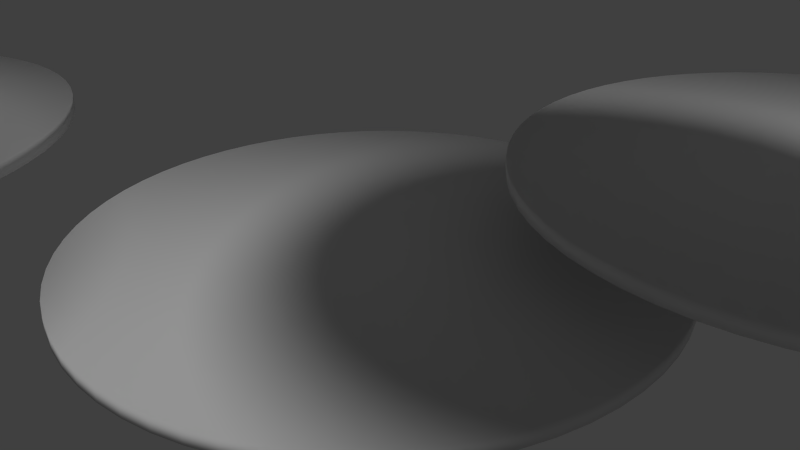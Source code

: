 # Source: platforms.blend  (saved by Blender 2.74.0; exported with 4.5.12 LTS)
import bpy
from mathutils import Matrix  # noqa: F401  (used for matrix-valued properties, if any)

bpy.ops.wm.read_factory_settings(use_empty=True)
scene = bpy.context.scene
scene.name = 'Scene'

# ---- collections
col_collection_1 = bpy.data.collections.new('Collection 1'); scene.collection.children.link(col_collection_1)

# ---- materials (node trees are filled in below, after node groups)
mat_material_002 = bpy.data.materials.new('Material.002')
mat_material_002.alpha_threshold = 0.0
mat_material_002.use_transparent_shadow = False
mat_material_002.roughness = 0.5

# ---- material node trees

# ---- world
world_world = bpy.data.worlds.new('World'); scene.world = world_world
world_world.color = (0.05088, 0.05088, 0.05088)
world_world.use_sun_shadow = False
world_world.sun_shadow_jitter_overblur = 0.0
world_world.cycles.sampling_method = 'MANUAL'
world_world.cycles.sample_map_resolution = 256

# ---- cameras
cam_camera = bpy.data.cameras.new('Camera')
cam_camera.clip_end = 100.0
cam_camera.lens = 35.0
cam_camera.sensor_width = 32.0
cam_camera.sensor_height = 18.0
cam_camera.ortho_scale = 7.314
cam_camera.dof.focus_distance = 0.0
cam_camera.dof.aperture_fstop = 128.0

# ---- lights
light_sun = bpy.data.lights.new('Sun', 'SUN')
light_sun.transmission_factor = 0.0
light_sun.angle = 0.1993
light_sun.energy = 1.0
light_sun.shadow_buffer_clip_start = 0.5
light_sun.shadow_soft_size = 0.1
light_sun.shadow_cascade_max_distance = 1000.0
light_sun.cycles.use_multiple_importance_sampling = False

# ---- meshes
me_cylinder_007 = bpy.data.meshes.new('Cylinder.007')
me_cylinder_007.from_pydata([(1.431e-06, 4.0, -0.1), (1.431e-06, 4.0, 0.1), (0.3921, 3.981, -0.1), (0.3921, 3.981, 0.1), (0.7804, 3.923, -0.1), (0.7804, 3.923, 0.1), (1.161, 3.828, -0.1), (1.161, 3.828, 0.1), (1.531, 3.696, -0.1), (1.531, 3.696, 0.1), (1.886, 3.528, -0.1), (1.886, 3.528, 0.1), (2.222, 3.326, -0.1), (2.222, 3.326, 0.1), (2.538, 3.092, -0.1), (2.538, 3.092, 0.1), (2.828, 2.828, -0.1), (2.828, 2.828, 0.1), (3.092, 2.538, -0.1), (3.092, 2.538, 0.1), (3.326, 2.222, -0.1), (3.326, 2.222, 0.1), (3.528, 1.886, -0.1), (3.528, 1.886, 0.1), (3.696, 1.531, -0.1), (3.696, 1.531, 0.1), (3.828, 1.161, -0.1), (3.828, 1.161, 0.1), (3.923, 0.7804, -0.1), (3.923, 0.7804, 0.1), (3.981, 0.3921, -0.1), (3.981, 0.3921, 0.1), (4.0, 2.384e-07, -0.1), (4.0, 2.384e-07, 0.1), (3.981, -0.3921, -0.1), (3.981, -0.3921, 0.1), (3.923, -0.7804, -0.1), (3.923, -0.7804, 0.1), (3.828, -1.161, -0.1), (3.828, -1.161, 0.1), (3.696, -1.531, -0.1), (3.696, -1.531, 0.1), (3.528, -1.886, -0.1), (3.528, -1.886, 0.1), (3.326, -2.222, -0.1), (3.326, -2.222, 0.1), (3.092, -2.538, -0.1), (3.092, -2.538, 0.1), (2.828, -2.828, -0.1), (2.828, -2.828, 0.1), (2.538, -3.092, -0.1), (2.538, -3.092, 0.1), (2.222, -3.326, -0.1), (2.222, -3.326, 0.1), (1.886, -3.528, -0.1), (1.886, -3.528, 0.1), (1.531, -3.696, -0.1), (1.531, -3.696, 0.1), (1.161, -3.828, -0.1), (1.161, -3.828, 0.1), (0.7804, -3.923, -0.1), (0.7804, -3.923, 0.1), (0.3921, -3.981, -0.1), (0.3921, -3.981, 0.1), (-1.431e-06, -4.0, -0.1), (-1.431e-06, -4.0, 0.1), (-0.3921, -3.981, -0.1), (-0.3921, -3.981, 0.1), (-0.7804, -3.923, -0.1), (-0.7804, -3.923, 0.1), (-1.161, -3.828, -0.1), (-1.161, -3.828, 0.1), (-1.531, -3.696, -0.1), (-1.531, -3.696, 0.1), (-1.886, -3.528, -0.1), (-1.886, -3.528, 0.1), (-2.222, -3.326, -0.1), (-2.222, -3.326, 0.1), (-2.538, -3.092, -0.1), (-2.538, -3.092, 0.1), (-2.828, -2.828, -0.1), (-2.828, -2.828, 0.1), (-3.092, -2.538, -0.1), (-3.092, -2.538, 0.1), (-3.326, -2.222, -0.1), (-3.326, -2.222, 0.1), (-3.528, -1.886, -0.1), (-3.528, -1.886, 0.1), (-3.696, -1.531, -0.1), (-3.696, -1.531, 0.1), (-3.828, -1.161, -0.1), (-3.828, -1.161, 0.1), (-3.923, -0.7804, -0.1), (-3.923, -0.7804, 0.1), (-3.981, -0.3921, -0.1), (-3.981, -0.3921, 0.1), (-4.0, -7.153e-07, -0.1), (-4.0, -7.153e-07, 0.1), (-3.981, 0.3921, -0.1), (-3.981, 0.3921, 0.1), (-3.923, 0.7804, -0.1), (-3.923, 0.7804, 0.1), (-3.828, 1.161, -0.1), (-3.828, 1.161, 0.1), (-3.696, 1.531, -0.1), (-3.696, 1.531, 0.1), (-3.528, 1.886, -0.1), (-3.528, 1.886, 0.1), (-3.326, 2.222, -0.1), (-3.326, 2.222, 0.1), (-3.092, 2.538, -0.1), (-3.092, 2.538, 0.1), (-2.828, 2.828, -0.1), (-2.828, 2.828, 0.1), (-2.538, 3.092, -0.1), (-2.538, 3.092, 0.1), (-2.222, 3.326, -0.1), (-2.222, 3.326, 0.1), (-1.886, 3.528, -0.1), (-1.886, 3.528, 0.1), (-1.531, 3.696, -0.1), (-1.531, 3.696, 0.1), (-1.161, 3.828, -0.1), (-1.161, 3.828, 0.1), (-0.7804, 3.923, -0.1), (-0.7804, 3.923, 0.1), (-0.3921, 3.981, -0.1), (-0.3921, 3.981, 0.1)], [], [(0, 1, 3, 2), (2, 3, 5, 4), (4, 5, 7, 6), (6, 7, 9, 8), (8, 9, 11, 10), (10, 11, 13, 12), (12, 13, 15, 14), (14, 15, 17, 16), (16, 17, 19, 18), (18, 19, 21, 20), (20, 21, 23, 22), (22, 23, 25, 24), (24, 25, 27, 26), (26, 27, 29, 28), (28, 29, 31, 30), (30, 31, 33, 32), (32, 33, 35, 34), (34, 35, 37, 36), (36, 37, 39, 38), (38, 39, 41, 40), (40, 41, 43, 42), (42, 43, 45, 44), (44, 45, 47, 46), (46, 47, 49, 48), (48, 49, 51, 50), (50, 51, 53, 52), (52, 53, 55, 54), (54, 55, 57, 56), (56, 57, 59, 58), (58, 59, 61, 60), (60, 61, 63, 62), (62, 63, 65, 64), (64, 65, 67, 66), (66, 67, 69, 68), (68, 69, 71, 70), (70, 71, 73, 72), (72, 73, 75, 74), (74, 75, 77, 76), (76, 77, 79, 78), (78, 79, 81, 80), (80, 81, 83, 82), (82, 83, 85, 84), (84, 85, 87, 86), (86, 87, 89, 88), (88, 89, 91, 90), (90, 91, 93, 92), (92, 93, 95, 94), (94, 95, 97, 96), (96, 97, 99, 98), (98, 99, 101, 100), (100, 101, 103, 102), (102, 103, 105, 104), (104, 105, 107, 106), (106, 107, 109, 108), (108, 109, 111, 110), (110, 111, 113, 112), (112, 113, 115, 114), (114, 115, 117, 116), (116, 117, 119, 118), (118, 119, 121, 120), (120, 121, 123, 122), (122, 123, 125, 124), (3, 1, 127, 125, 123, 121, 119, 117, 115, 113, 111, 109, 107, 105, 103, 101, 99, 97, 95, 93, 91, 89, 87, 85, 83, 81, 79, 77, 75, 73, 71, 69, 67, 65, 63, 61, 59, 57, 55, 53, 51, 49, 47, 45, 43, 41, 39, 37, 35, 33, 31, 29, 27, 25, 23, 21, 19, 17, 15, 13, 11, 9, 7, 5), (126, 127, 1, 0), (124, 125, 127, 126), (0, 2, 4, 6, 8, 10, 12, 14, 16, 18, 20, 22, 24, 26, 28, 30, 32, 34, 36, 38, 40, 42, 44, 46, 48, 50, 52, 54, 56, 58, 60, 62, 64, 66, 68, 70, 72, 74, 76, 78, 80, 82, 84, 86, 88, 90, 92, 94, 96, 98, 100, 102, 104, 106, 108, 110, 112, 114, 116, 118, 120, 122, 124, 126)])
me_cylinder_007.polygons.foreach_set('use_smooth', [True] * 66)
me_cylinder_007.materials.append(mat_material_002)
me_cylinder_007.use_remesh_preserve_volume = False
me_cylinder_007.use_remesh_preserve_attributes = False
me_cylinder_007.use_mirror_vertex_groups = False
me_cylinder_007.update()
me_cylinder_006 = bpy.data.meshes.new('Cylinder.006')
me_cylinder_006.from_pydata([(1.431e-06, 4.0, -0.1), (1.431e-06, 4.0, 0.1), (0.3921, 3.981, -0.1), (0.3921, 3.981, 0.1), (0.7804, 3.923, -0.1), (0.7804, 3.923, 0.1), (1.161, 3.828, -0.1), (1.161, 3.828, 0.1), (1.531, 3.696, -0.1), (1.531, 3.696, 0.1), (1.886, 3.528, -0.1), (1.886, 3.528, 0.1), (2.222, 3.326, -0.1), (2.222, 3.326, 0.1), (2.538, 3.092, -0.1), (2.538, 3.092, 0.1), (2.828, 2.828, -0.1), (2.828, 2.828, 0.1), (3.092, 2.538, -0.1), (3.092, 2.538, 0.1), (3.326, 2.222, -0.1), (3.326, 2.222, 0.1), (3.528, 1.886, -0.1), (3.528, 1.886, 0.1), (3.696, 1.531, -0.1), (3.696, 1.531, 0.1), (3.828, 1.161, -0.1), (3.828, 1.161, 0.1), (3.923, 0.7804, -0.1), (3.923, 0.7804, 0.1), (3.981, 0.3921, -0.1), (3.981, 0.3921, 0.1), (4.0, 2.384e-07, -0.1), (4.0, 2.384e-07, 0.1), (3.981, -0.3921, -0.1), (3.981, -0.3921, 0.1), (3.923, -0.7804, -0.1), (3.923, -0.7804, 0.1), (3.828, -1.161, -0.1), (3.828, -1.161, 0.1), (3.696, -1.531, -0.1), (3.696, -1.531, 0.1), (3.528, -1.886, -0.1), (3.528, -1.886, 0.1), (3.326, -2.222, -0.1), (3.326, -2.222, 0.1), (3.092, -2.538, -0.1), (3.092, -2.538, 0.1), (2.828, -2.828, -0.1), (2.828, -2.828, 0.1), (2.538, -3.092, -0.1), (2.538, -3.092, 0.1), (2.222, -3.326, -0.1), (2.222, -3.326, 0.1), (1.886, -3.528, -0.1), (1.886, -3.528, 0.1), (1.531, -3.696, -0.1), (1.531, -3.696, 0.1), (1.161, -3.828, -0.1), (1.161, -3.828, 0.1), (0.7804, -3.923, -0.1), (0.7804, -3.923, 0.1), (0.3921, -3.981, -0.1), (0.3921, -3.981, 0.1), (-1.431e-06, -4.0, -0.1), (-1.431e-06, -4.0, 0.1), (-0.3921, -3.981, -0.1), (-0.3921, -3.981, 0.1), (-0.7804, -3.923, -0.1), (-0.7804, -3.923, 0.1), (-1.161, -3.828, -0.1), (-1.161, -3.828, 0.1), (-1.531, -3.696, -0.1), (-1.531, -3.696, 0.1), (-1.886, -3.528, -0.1), (-1.886, -3.528, 0.1), (-2.222, -3.326, -0.1), (-2.222, -3.326, 0.1), (-2.538, -3.092, -0.1), (-2.538, -3.092, 0.1), (-2.828, -2.828, -0.1), (-2.828, -2.828, 0.1), (-3.092, -2.538, -0.1), (-3.092, -2.538, 0.1), (-3.326, -2.222, -0.1), (-3.326, -2.222, 0.1), (-3.528, -1.886, -0.1), (-3.528, -1.886, 0.1), (-3.696, -1.531, -0.1), (-3.696, -1.531, 0.1), (-3.828, -1.161, -0.1), (-3.828, -1.161, 0.1), (-3.923, -0.7804, -0.1), (-3.923, -0.7804, 0.1), (-3.981, -0.3921, -0.1), (-3.981, -0.3921, 0.1), (-4.0, -7.153e-07, -0.1), (-4.0, -7.153e-07, 0.1), (-3.981, 0.3921, -0.1), (-3.981, 0.3921, 0.1), (-3.923, 0.7804, -0.1), (-3.923, 0.7804, 0.1), (-3.828, 1.161, -0.1), (-3.828, 1.161, 0.1), (-3.696, 1.531, -0.1), (-3.696, 1.531, 0.1), (-3.528, 1.886, -0.1), (-3.528, 1.886, 0.1), (-3.326, 2.222, -0.1), (-3.326, 2.222, 0.1), (-3.092, 2.538, -0.1), (-3.092, 2.538, 0.1), (-2.828, 2.828, -0.1), (-2.828, 2.828, 0.1), (-2.538, 3.092, -0.1), (-2.538, 3.092, 0.1), (-2.222, 3.326, -0.1), (-2.222, 3.326, 0.1), (-1.886, 3.528, -0.1), (-1.886, 3.528, 0.1), (-1.531, 3.696, -0.1), (-1.531, 3.696, 0.1), (-1.161, 3.828, -0.1), (-1.161, 3.828, 0.1), (-0.7804, 3.923, -0.1), (-0.7804, 3.923, 0.1), (-0.3921, 3.981, -0.1), (-0.3921, 3.981, 0.1)], [], [(0, 1, 3, 2), (2, 3, 5, 4), (4, 5, 7, 6), (6, 7, 9, 8), (8, 9, 11, 10), (10, 11, 13, 12), (12, 13, 15, 14), (14, 15, 17, 16), (16, 17, 19, 18), (18, 19, 21, 20), (20, 21, 23, 22), (22, 23, 25, 24), (24, 25, 27, 26), (26, 27, 29, 28), (28, 29, 31, 30), (30, 31, 33, 32), (32, 33, 35, 34), (34, 35, 37, 36), (36, 37, 39, 38), (38, 39, 41, 40), (40, 41, 43, 42), (42, 43, 45, 44), (44, 45, 47, 46), (46, 47, 49, 48), (48, 49, 51, 50), (50, 51, 53, 52), (52, 53, 55, 54), (54, 55, 57, 56), (56, 57, 59, 58), (58, 59, 61, 60), (60, 61, 63, 62), (62, 63, 65, 64), (64, 65, 67, 66), (66, 67, 69, 68), (68, 69, 71, 70), (70, 71, 73, 72), (72, 73, 75, 74), (74, 75, 77, 76), (76, 77, 79, 78), (78, 79, 81, 80), (80, 81, 83, 82), (82, 83, 85, 84), (84, 85, 87, 86), (86, 87, 89, 88), (88, 89, 91, 90), (90, 91, 93, 92), (92, 93, 95, 94), (94, 95, 97, 96), (96, 97, 99, 98), (98, 99, 101, 100), (100, 101, 103, 102), (102, 103, 105, 104), (104, 105, 107, 106), (106, 107, 109, 108), (108, 109, 111, 110), (110, 111, 113, 112), (112, 113, 115, 114), (114, 115, 117, 116), (116, 117, 119, 118), (118, 119, 121, 120), (120, 121, 123, 122), (122, 123, 125, 124), (3, 1, 127, 125, 123, 121, 119, 117, 115, 113, 111, 109, 107, 105, 103, 101, 99, 97, 95, 93, 91, 89, 87, 85, 83, 81, 79, 77, 75, 73, 71, 69, 67, 65, 63, 61, 59, 57, 55, 53, 51, 49, 47, 45, 43, 41, 39, 37, 35, 33, 31, 29, 27, 25, 23, 21, 19, 17, 15, 13, 11, 9, 7, 5), (126, 127, 1, 0), (124, 125, 127, 126), (0, 2, 4, 6, 8, 10, 12, 14, 16, 18, 20, 22, 24, 26, 28, 30, 32, 34, 36, 38, 40, 42, 44, 46, 48, 50, 52, 54, 56, 58, 60, 62, 64, 66, 68, 70, 72, 74, 76, 78, 80, 82, 84, 86, 88, 90, 92, 94, 96, 98, 100, 102, 104, 106, 108, 110, 112, 114, 116, 118, 120, 122, 124, 126)])
me_cylinder_006.polygons.foreach_set('use_smooth', [True] * 66)
me_cylinder_006.materials.append(mat_material_002)
me_cylinder_006.use_remesh_preserve_volume = False
me_cylinder_006.use_remesh_preserve_attributes = False
me_cylinder_006.use_mirror_vertex_groups = False
me_cylinder_006.update()
me_cylinder_005 = bpy.data.meshes.new('Cylinder.005')
me_cylinder_005.from_pydata([(1.431e-06, 4.0, -0.1), (1.431e-06, 4.0, 0.1), (0.3921, 3.981, -0.1), (0.3921, 3.981, 0.1), (0.7804, 3.923, -0.1), (0.7804, 3.923, 0.1), (1.161, 3.828, -0.1), (1.161, 3.828, 0.1), (1.531, 3.696, -0.1), (1.531, 3.696, 0.1), (1.886, 3.528, -0.1), (1.886, 3.528, 0.1), (2.222, 3.326, -0.1), (2.222, 3.326, 0.1), (2.538, 3.092, -0.1), (2.538, 3.092, 0.1), (2.828, 2.828, -0.1), (2.828, 2.828, 0.1), (3.092, 2.538, -0.1), (3.092, 2.538, 0.1), (3.326, 2.222, -0.1), (3.326, 2.222, 0.1), (3.528, 1.886, -0.1), (3.528, 1.886, 0.1), (3.696, 1.531, -0.1), (3.696, 1.531, 0.1), (3.828, 1.161, -0.1), (3.828, 1.161, 0.1), (3.923, 0.7804, -0.1), (3.923, 0.7804, 0.1), (3.981, 0.3921, -0.1), (3.981, 0.3921, 0.1), (4.0, 2.384e-07, -0.1), (4.0, 2.384e-07, 0.1), (3.981, -0.3921, -0.1), (3.981, -0.3921, 0.1), (3.923, -0.7804, -0.1), (3.923, -0.7804, 0.1), (3.828, -1.161, -0.1), (3.828, -1.161, 0.1), (3.696, -1.531, -0.1), (3.696, -1.531, 0.1), (3.528, -1.886, -0.1), (3.528, -1.886, 0.1), (3.326, -2.222, -0.1), (3.326, -2.222, 0.1), (3.092, -2.538, -0.1), (3.092, -2.538, 0.1), (2.828, -2.828, -0.1), (2.828, -2.828, 0.1), (2.538, -3.092, -0.1), (2.538, -3.092, 0.1), (2.222, -3.326, -0.1), (2.222, -3.326, 0.1), (1.886, -3.528, -0.1), (1.886, -3.528, 0.1), (1.531, -3.696, -0.1), (1.531, -3.696, 0.1), (1.161, -3.828, -0.1), (1.161, -3.828, 0.1), (0.7804, -3.923, -0.1), (0.7804, -3.923, 0.1), (0.3921, -3.981, -0.1), (0.3921, -3.981, 0.1), (-1.431e-06, -4.0, -0.1), (-1.431e-06, -4.0, 0.1), (-0.3921, -3.981, -0.1), (-0.3921, -3.981, 0.1), (-0.7804, -3.923, -0.1), (-0.7804, -3.923, 0.1), (-1.161, -3.828, -0.1), (-1.161, -3.828, 0.1), (-1.531, -3.696, -0.1), (-1.531, -3.696, 0.1), (-1.886, -3.528, -0.1), (-1.886, -3.528, 0.1), (-2.222, -3.326, -0.1), (-2.222, -3.326, 0.1), (-2.538, -3.092, -0.1), (-2.538, -3.092, 0.1), (-2.828, -2.828, -0.1), (-2.828, -2.828, 0.1), (-3.092, -2.538, -0.1), (-3.092, -2.538, 0.1), (-3.326, -2.222, -0.1), (-3.326, -2.222, 0.1), (-3.528, -1.886, -0.1), (-3.528, -1.886, 0.1), (-3.696, -1.531, -0.1), (-3.696, -1.531, 0.1), (-3.828, -1.161, -0.1), (-3.828, -1.161, 0.1), (-3.923, -0.7804, -0.1), (-3.923, -0.7804, 0.1), (-3.981, -0.3921, -0.1), (-3.981, -0.3921, 0.1), (-4.0, -7.153e-07, -0.1), (-4.0, -7.153e-07, 0.1), (-3.981, 0.3921, -0.1), (-3.981, 0.3921, 0.1), (-3.923, 0.7804, -0.1), (-3.923, 0.7804, 0.1), (-3.828, 1.161, -0.1), (-3.828, 1.161, 0.1), (-3.696, 1.531, -0.1), (-3.696, 1.531, 0.1), (-3.528, 1.886, -0.1), (-3.528, 1.886, 0.1), (-3.326, 2.222, -0.1), (-3.326, 2.222, 0.1), (-3.092, 2.538, -0.1), (-3.092, 2.538, 0.1), (-2.828, 2.828, -0.1), (-2.828, 2.828, 0.1), (-2.538, 3.092, -0.1), (-2.538, 3.092, 0.1), (-2.222, 3.326, -0.1), (-2.222, 3.326, 0.1), (-1.886, 3.528, -0.1), (-1.886, 3.528, 0.1), (-1.531, 3.696, -0.1), (-1.531, 3.696, 0.1), (-1.161, 3.828, -0.1), (-1.161, 3.828, 0.1), (-0.7804, 3.923, -0.1), (-0.7804, 3.923, 0.1), (-0.3921, 3.981, -0.1), (-0.3921, 3.981, 0.1)], [], [(0, 1, 3, 2), (2, 3, 5, 4), (4, 5, 7, 6), (6, 7, 9, 8), (8, 9, 11, 10), (10, 11, 13, 12), (12, 13, 15, 14), (14, 15, 17, 16), (16, 17, 19, 18), (18, 19, 21, 20), (20, 21, 23, 22), (22, 23, 25, 24), (24, 25, 27, 26), (26, 27, 29, 28), (28, 29, 31, 30), (30, 31, 33, 32), (32, 33, 35, 34), (34, 35, 37, 36), (36, 37, 39, 38), (38, 39, 41, 40), (40, 41, 43, 42), (42, 43, 45, 44), (44, 45, 47, 46), (46, 47, 49, 48), (48, 49, 51, 50), (50, 51, 53, 52), (52, 53, 55, 54), (54, 55, 57, 56), (56, 57, 59, 58), (58, 59, 61, 60), (60, 61, 63, 62), (62, 63, 65, 64), (64, 65, 67, 66), (66, 67, 69, 68), (68, 69, 71, 70), (70, 71, 73, 72), (72, 73, 75, 74), (74, 75, 77, 76), (76, 77, 79, 78), (78, 79, 81, 80), (80, 81, 83, 82), (82, 83, 85, 84), (84, 85, 87, 86), (86, 87, 89, 88), (88, 89, 91, 90), (90, 91, 93, 92), (92, 93, 95, 94), (94, 95, 97, 96), (96, 97, 99, 98), (98, 99, 101, 100), (100, 101, 103, 102), (102, 103, 105, 104), (104, 105, 107, 106), (106, 107, 109, 108), (108, 109, 111, 110), (110, 111, 113, 112), (112, 113, 115, 114), (114, 115, 117, 116), (116, 117, 119, 118), (118, 119, 121, 120), (120, 121, 123, 122), (122, 123, 125, 124), (3, 1, 127, 125, 123, 121, 119, 117, 115, 113, 111, 109, 107, 105, 103, 101, 99, 97, 95, 93, 91, 89, 87, 85, 83, 81, 79, 77, 75, 73, 71, 69, 67, 65, 63, 61, 59, 57, 55, 53, 51, 49, 47, 45, 43, 41, 39, 37, 35, 33, 31, 29, 27, 25, 23, 21, 19, 17, 15, 13, 11, 9, 7, 5), (126, 127, 1, 0), (124, 125, 127, 126), (0, 2, 4, 6, 8, 10, 12, 14, 16, 18, 20, 22, 24, 26, 28, 30, 32, 34, 36, 38, 40, 42, 44, 46, 48, 50, 52, 54, 56, 58, 60, 62, 64, 66, 68, 70, 72, 74, 76, 78, 80, 82, 84, 86, 88, 90, 92, 94, 96, 98, 100, 102, 104, 106, 108, 110, 112, 114, 116, 118, 120, 122, 124, 126)])
me_cylinder_005.polygons.foreach_set('use_smooth', [True] * 66)
me_cylinder_005.materials.append(mat_material_002)
me_cylinder_005.use_remesh_preserve_volume = False
me_cylinder_005.use_remesh_preserve_attributes = False
me_cylinder_005.use_mirror_vertex_groups = False
me_cylinder_005.update()
me_cylinder_004 = bpy.data.meshes.new('Cylinder.004')
me_cylinder_004.from_pydata([(1.431e-06, 4.0, -0.1), (1.431e-06, 4.0, 0.1), (0.3921, 3.981, -0.1), (0.3921, 3.981, 0.1), (0.7804, 3.923, -0.1), (0.7804, 3.923, 0.1), (1.161, 3.828, -0.1), (1.161, 3.828, 0.1), (1.531, 3.696, -0.1), (1.531, 3.696, 0.1), (1.886, 3.528, -0.1), (1.886, 3.528, 0.1), (2.222, 3.326, -0.1), (2.222, 3.326, 0.1), (2.538, 3.092, -0.1), (2.538, 3.092, 0.1), (2.828, 2.828, -0.1), (2.828, 2.828, 0.1), (3.092, 2.538, -0.1), (3.092, 2.538, 0.1), (3.326, 2.222, -0.1), (3.326, 2.222, 0.1), (3.528, 1.886, -0.1), (3.528, 1.886, 0.1), (3.696, 1.531, -0.1), (3.696, 1.531, 0.1), (3.828, 1.161, -0.1), (3.828, 1.161, 0.1), (3.923, 0.7804, -0.1), (3.923, 0.7804, 0.1), (3.981, 0.3921, -0.1), (3.981, 0.3921, 0.1), (4.0, -4.768e-07, -0.1), (4.0, -4.768e-07, 0.1), (3.981, -0.3921, -0.1), (3.981, -0.3921, 0.1), (3.923, -0.7804, -0.1), (3.923, -0.7804, 0.1), (3.828, -1.161, -0.1), (3.828, -1.161, 0.1), (3.696, -1.531, -0.1), (3.696, -1.531, 0.1), (3.528, -1.886, -0.1), (3.528, -1.886, 0.1), (3.326, -2.222, -0.1), (3.326, -2.222, 0.1), (3.092, -2.538, -0.1), (3.092, -2.538, 0.1), (2.828, -2.828, -0.1), (2.828, -2.828, 0.1), (2.538, -3.092, -0.1), (2.538, -3.092, 0.1), (2.222, -3.326, -0.1), (2.222, -3.326, 0.1), (1.886, -3.528, -0.1), (1.886, -3.528, 0.1), (1.531, -3.696, -0.1), (1.531, -3.696, 0.1), (1.161, -3.828, -0.1), (1.161, -3.828, 0.1), (0.7804, -3.923, -0.1), (0.7804, -3.923, 0.1), (0.3921, -3.981, -0.1), (0.3921, -3.981, 0.1), (-1.669e-06, -4.0, -0.1), (-1.669e-06, -4.0, 0.1), (-0.3921, -3.981, -0.1), (-0.3921, -3.981, 0.1), (-0.7804, -3.923, -0.1), (-0.7804, -3.923, 0.1), (-1.161, -3.828, -0.1), (-1.161, -3.828, 0.1), (-1.531, -3.696, -0.1), (-1.531, -3.696, 0.1), (-1.886, -3.528, -0.1), (-1.886, -3.528, 0.1), (-2.222, -3.326, -0.1), (-2.222, -3.326, 0.1), (-2.538, -3.092, -0.1), (-2.538, -3.092, 0.1), (-2.828, -2.828, -0.1), (-2.828, -2.828, 0.1), (-3.092, -2.538, -0.1), (-3.092, -2.538, 0.1), (-3.326, -2.222, -0.1), (-3.326, -2.222, 0.1), (-3.528, -1.886, -0.1), (-3.528, -1.886, 0.1), (-3.696, -1.531, -0.1), (-3.696, -1.531, 0.1), (-3.828, -1.161, -0.1), (-3.828, -1.161, 0.1), (-3.923, -0.7804, -0.1), (-3.923, -0.7804, 0.1), (-3.981, -0.3921, -0.1), (-3.981, -0.3921, 0.1), (-4.0, -1.669e-06, -0.1), (-4.0, -1.669e-06, 0.1), (-3.981, 0.3921, -0.1), (-3.981, 0.3921, 0.1), (-3.923, 0.7804, -0.1), (-3.923, 0.7804, 0.1), (-3.828, 1.161, -0.1), (-3.828, 1.161, 0.1), (-3.696, 1.531, -0.1), (-3.696, 1.531, 0.1), (-3.528, 1.886, -0.1), (-3.528, 1.886, 0.1), (-3.326, 2.222, -0.1), (-3.326, 2.222, 0.1), (-3.092, 2.538, -0.1), (-3.092, 2.538, 0.1), (-2.828, 2.828, -0.1), (-2.828, 2.828, 0.1), (-2.538, 3.092, -0.1), (-2.538, 3.092, 0.1), (-2.222, 3.326, -0.1), (-2.222, 3.326, 0.1), (-1.886, 3.528, -0.1), (-1.886, 3.528, 0.1), (-1.531, 3.696, -0.1), (-1.531, 3.696, 0.1), (-1.161, 3.828, -0.1), (-1.161, 3.828, 0.1), (-0.7804, 3.923, -0.1), (-0.7804, 3.923, 0.1), (-0.3921, 3.981, -0.1), (-0.3921, 3.981, 0.1)], [], [(0, 1, 3, 2), (2, 3, 5, 4), (4, 5, 7, 6), (6, 7, 9, 8), (8, 9, 11, 10), (10, 11, 13, 12), (12, 13, 15, 14), (14, 15, 17, 16), (16, 17, 19, 18), (18, 19, 21, 20), (20, 21, 23, 22), (22, 23, 25, 24), (24, 25, 27, 26), (26, 27, 29, 28), (28, 29, 31, 30), (30, 31, 33, 32), (32, 33, 35, 34), (34, 35, 37, 36), (36, 37, 39, 38), (38, 39, 41, 40), (40, 41, 43, 42), (42, 43, 45, 44), (44, 45, 47, 46), (46, 47, 49, 48), (48, 49, 51, 50), (50, 51, 53, 52), (52, 53, 55, 54), (54, 55, 57, 56), (56, 57, 59, 58), (58, 59, 61, 60), (60, 61, 63, 62), (62, 63, 65, 64), (64, 65, 67, 66), (66, 67, 69, 68), (68, 69, 71, 70), (70, 71, 73, 72), (72, 73, 75, 74), (74, 75, 77, 76), (76, 77, 79, 78), (78, 79, 81, 80), (80, 81, 83, 82), (82, 83, 85, 84), (84, 85, 87, 86), (86, 87, 89, 88), (88, 89, 91, 90), (90, 91, 93, 92), (92, 93, 95, 94), (94, 95, 97, 96), (96, 97, 99, 98), (98, 99, 101, 100), (100, 101, 103, 102), (102, 103, 105, 104), (104, 105, 107, 106), (106, 107, 109, 108), (108, 109, 111, 110), (110, 111, 113, 112), (112, 113, 115, 114), (114, 115, 117, 116), (116, 117, 119, 118), (118, 119, 121, 120), (120, 121, 123, 122), (122, 123, 125, 124), (3, 1, 127, 125, 123, 121, 119, 117, 115, 113, 111, 109, 107, 105, 103, 101, 99, 97, 95, 93, 91, 89, 87, 85, 83, 81, 79, 77, 75, 73, 71, 69, 67, 65, 63, 61, 59, 57, 55, 53, 51, 49, 47, 45, 43, 41, 39, 37, 35, 33, 31, 29, 27, 25, 23, 21, 19, 17, 15, 13, 11, 9, 7, 5), (126, 127, 1, 0), (124, 125, 127, 126), (0, 2, 4, 6, 8, 10, 12, 14, 16, 18, 20, 22, 24, 26, 28, 30, 32, 34, 36, 38, 40, 42, 44, 46, 48, 50, 52, 54, 56, 58, 60, 62, 64, 66, 68, 70, 72, 74, 76, 78, 80, 82, 84, 86, 88, 90, 92, 94, 96, 98, 100, 102, 104, 106, 108, 110, 112, 114, 116, 118, 120, 122, 124, 126)])
me_cylinder_004.polygons.foreach_set('use_smooth', [True] * 66)
me_cylinder_004.materials.append(mat_material_002)
me_cylinder_004.use_remesh_preserve_volume = False
me_cylinder_004.use_remesh_preserve_attributes = False
me_cylinder_004.use_mirror_vertex_groups = False
me_cylinder_004.update()
me_cylinder_003 = bpy.data.meshes.new('Cylinder.003')
me_cylinder_003.from_pydata([(2.861e-06, 4.0, -0.1), (2.861e-06, 4.0, 0.1), (0.3921, 3.981, -0.1), (0.3921, 3.981, 0.1), (0.7804, 3.923, -0.1), (0.7804, 3.923, 0.1), (1.161, 3.828, -0.1), (1.161, 3.828, 0.1), (1.531, 3.696, -0.1), (1.531, 3.696, 0.1), (1.886, 3.528, -0.1), (1.886, 3.528, 0.1), (2.222, 3.326, -0.1), (2.222, 3.326, 0.1), (2.538, 3.092, -0.1), (2.538, 3.092, 0.1), (2.828, 2.828, -0.1), (2.828, 2.828, 0.1), (3.092, 2.538, -0.1), (3.092, 2.538, 0.1), (3.326, 2.222, -0.1), (3.326, 2.222, 0.1), (3.528, 1.886, -0.1), (3.528, 1.886, 0.1), (3.696, 1.531, -0.1), (3.696, 1.531, 0.1), (3.828, 1.161, -0.1), (3.828, 1.161, 0.1), (3.923, 0.7804, -0.1), (3.923, 0.7804, 0.1), (3.981, 0.3921, -0.1), (3.981, 0.3921, 0.1), (4.0, 9.537e-07, -0.1), (4.0, 9.537e-07, 0.1), (3.981, -0.3921, -0.1), (3.981, -0.3921, 0.1), (3.923, -0.7804, -0.1), (3.923, -0.7804, 0.1), (3.828, -1.161, -0.1), (3.828, -1.161, 0.1), (3.696, -1.531, -0.1), (3.696, -1.531, 0.1), (3.528, -1.886, -0.1), (3.528, -1.886, 0.1), (3.326, -2.222, -0.1), (3.326, -2.222, 0.1), (3.092, -2.538, -0.1), (3.092, -2.538, 0.1), (2.828, -2.828, -0.1), (2.828, -2.828, 0.1), (2.538, -3.092, -0.1), (2.538, -3.092, 0.1), (2.222, -3.326, -0.1), (2.222, -3.326, 0.1), (1.886, -3.528, -0.1), (1.886, -3.528, 0.1), (1.531, -3.696, -0.1), (1.531, -3.696, 0.1), (1.161, -3.828, -0.1), (1.161, -3.828, 0.1), (0.7804, -3.923, -0.1), (0.7804, -3.923, 0.1), (0.3921, -3.981, -0.1), (0.3921, -3.981, 0.1), (0.0, -4.0, -0.1), (0.0, -4.0, 0.1), (-0.3921, -3.981, -0.1), (-0.3921, -3.981, 0.1), (-0.7804, -3.923, -0.1), (-0.7804, -3.923, 0.1), (-1.161, -3.828, -0.1), (-1.161, -3.828, 0.1), (-1.531, -3.696, -0.1), (-1.531, -3.696, 0.1), (-1.886, -3.528, -0.1), (-1.886, -3.528, 0.1), (-2.222, -3.326, -0.1), (-2.222, -3.326, 0.1), (-2.538, -3.092, -0.1), (-2.538, -3.092, 0.1), (-2.828, -2.828, -0.1), (-2.828, -2.828, 0.1), (-3.092, -2.538, -0.1), (-3.092, -2.538, 0.1), (-3.326, -2.222, -0.1), (-3.326, -2.222, 0.1), (-3.528, -1.886, -0.1), (-3.528, -1.886, 0.1), (-3.696, -1.531, -0.1), (-3.696, -1.531, 0.1), (-3.828, -1.161, -0.1), (-3.828, -1.161, 0.1), (-3.923, -0.7804, -0.1), (-3.923, -0.7804, 0.1), (-3.981, -0.3921, -0.1), (-3.981, -0.3921, 0.1), (-4.0, 0.0, -0.1), (-4.0, 0.0, 0.1), (-3.981, 0.3921, -0.1), (-3.981, 0.3921, 0.1), (-3.923, 0.7804, -0.1), (-3.923, 0.7804, 0.1), (-3.828, 1.161, -0.1), (-3.828, 1.161, 0.1), (-3.696, 1.531, -0.1), (-3.696, 1.531, 0.1), (-3.528, 1.886, -0.1), (-3.528, 1.886, 0.1), (-3.326, 2.222, -0.1), (-3.326, 2.222, 0.1), (-3.092, 2.538, -0.1), (-3.092, 2.538, 0.1), (-2.828, 2.828, -0.1), (-2.828, 2.828, 0.1), (-2.538, 3.092, -0.1), (-2.538, 3.092, 0.1), (-2.222, 3.326, -0.1), (-2.222, 3.326, 0.1), (-1.886, 3.528, -0.1), (-1.886, 3.528, 0.1), (-1.531, 3.696, -0.1), (-1.531, 3.696, 0.1), (-1.161, 3.828, -0.1), (-1.161, 3.828, 0.1), (-0.7804, 3.923, -0.1), (-0.7804, 3.923, 0.1), (-0.3921, 3.981, -0.1), (-0.3921, 3.981, 0.1)], [], [(0, 1, 3, 2), (2, 3, 5, 4), (4, 5, 7, 6), (6, 7, 9, 8), (8, 9, 11, 10), (10, 11, 13, 12), (12, 13, 15, 14), (14, 15, 17, 16), (16, 17, 19, 18), (18, 19, 21, 20), (20, 21, 23, 22), (22, 23, 25, 24), (24, 25, 27, 26), (26, 27, 29, 28), (28, 29, 31, 30), (30, 31, 33, 32), (32, 33, 35, 34), (34, 35, 37, 36), (36, 37, 39, 38), (38, 39, 41, 40), (40, 41, 43, 42), (42, 43, 45, 44), (44, 45, 47, 46), (46, 47, 49, 48), (48, 49, 51, 50), (50, 51, 53, 52), (52, 53, 55, 54), (54, 55, 57, 56), (56, 57, 59, 58), (58, 59, 61, 60), (60, 61, 63, 62), (62, 63, 65, 64), (64, 65, 67, 66), (66, 67, 69, 68), (68, 69, 71, 70), (70, 71, 73, 72), (72, 73, 75, 74), (74, 75, 77, 76), (76, 77, 79, 78), (78, 79, 81, 80), (80, 81, 83, 82), (82, 83, 85, 84), (84, 85, 87, 86), (86, 87, 89, 88), (88, 89, 91, 90), (90, 91, 93, 92), (92, 93, 95, 94), (94, 95, 97, 96), (96, 97, 99, 98), (98, 99, 101, 100), (100, 101, 103, 102), (102, 103, 105, 104), (104, 105, 107, 106), (106, 107, 109, 108), (108, 109, 111, 110), (110, 111, 113, 112), (112, 113, 115, 114), (114, 115, 117, 116), (116, 117, 119, 118), (118, 119, 121, 120), (120, 121, 123, 122), (122, 123, 125, 124), (3, 1, 127, 125, 123, 121, 119, 117, 115, 113, 111, 109, 107, 105, 103, 101, 99, 97, 95, 93, 91, 89, 87, 85, 83, 81, 79, 77, 75, 73, 71, 69, 67, 65, 63, 61, 59, 57, 55, 53, 51, 49, 47, 45, 43, 41, 39, 37, 35, 33, 31, 29, 27, 25, 23, 21, 19, 17, 15, 13, 11, 9, 7, 5), (126, 127, 1, 0), (124, 125, 127, 126), (0, 2, 4, 6, 8, 10, 12, 14, 16, 18, 20, 22, 24, 26, 28, 30, 32, 34, 36, 38, 40, 42, 44, 46, 48, 50, 52, 54, 56, 58, 60, 62, 64, 66, 68, 70, 72, 74, 76, 78, 80, 82, 84, 86, 88, 90, 92, 94, 96, 98, 100, 102, 104, 106, 108, 110, 112, 114, 116, 118, 120, 122, 124, 126)])
me_cylinder_003.polygons.foreach_set('use_smooth', [True] * 66)
me_cylinder_003.materials.append(mat_material_002)
me_cylinder_003.use_remesh_preserve_volume = False
me_cylinder_003.use_remesh_preserve_attributes = False
me_cylinder_003.use_mirror_vertex_groups = False
me_cylinder_003.update()
me_cylinder_002 = bpy.data.meshes.new('Cylinder.002')
me_cylinder_002.from_pydata([(2.861e-06, 4.0, -0.1), (2.861e-06, 4.0, 0.1), (0.3921, 3.981, -0.1), (0.3921, 3.981, 0.1), (0.7804, 3.923, -0.1), (0.7804, 3.923, 0.1), (1.161, 3.828, -0.1), (1.161, 3.828, 0.1), (1.531, 3.696, -0.1), (1.531, 3.696, 0.1), (1.886, 3.528, -0.1), (1.886, 3.528, 0.1), (2.222, 3.326, -0.1), (2.222, 3.326, 0.1), (2.538, 3.092, -0.1), (2.538, 3.092, 0.1), (2.828, 2.828, -0.1), (2.828, 2.828, 0.1), (3.092, 2.538, -0.1), (3.092, 2.538, 0.1), (3.326, 2.222, -0.1), (3.326, 2.222, 0.1), (3.528, 1.886, -0.1), (3.528, 1.886, 0.1), (3.696, 1.531, -0.1), (3.696, 1.531, 0.1), (3.828, 1.161, -0.1), (3.828, 1.161, 0.1), (3.923, 0.7804, -0.1), (3.923, 0.7804, 0.1), (3.981, 0.3921, -0.1), (3.981, 0.3921, 0.1), (4.0, 0.0, -0.1), (4.0, 0.0, 0.1), (3.981, -0.3921, -0.1), (3.981, -0.3921, 0.1), (3.923, -0.7804, -0.1), (3.923, -0.7804, 0.1), (3.828, -1.161, -0.1), (3.828, -1.161, 0.1), (3.696, -1.531, -0.1), (3.696, -1.531, 0.1), (3.528, -1.886, -0.1), (3.528, -1.886, 0.1), (3.326, -2.222, -0.1), (3.326, -2.222, 0.1), (3.092, -2.538, -0.1), (3.092, -2.538, 0.1), (2.828, -2.828, -0.1), (2.828, -2.828, 0.1), (2.538, -3.092, -0.1), (2.538, -3.092, 0.1), (2.222, -3.326, -0.1), (2.222, -3.326, 0.1), (1.886, -3.528, -0.1), (1.886, -3.528, 0.1), (1.531, -3.696, -0.1), (1.531, -3.696, 0.1), (1.161, -3.828, -0.1), (1.161, -3.828, 0.1), (0.7804, -3.923, -0.1), (0.7804, -3.923, 0.1), (0.3921, -3.981, -0.1), (0.3921, -3.981, 0.1), (0.0, -4.0, -0.1), (0.0, -4.0, 0.1), (-0.3921, -3.981, -0.1), (-0.3921, -3.981, 0.1), (-0.7804, -3.923, -0.1), (-0.7804, -3.923, 0.1), (-1.161, -3.828, -0.1), (-1.161, -3.828, 0.1), (-1.531, -3.696, -0.1), (-1.531, -3.696, 0.1), (-1.886, -3.528, -0.1), (-1.886, -3.528, 0.1), (-2.222, -3.326, -0.1), (-2.222, -3.326, 0.1), (-2.538, -3.092, -0.1), (-2.538, -3.092, 0.1), (-2.828, -2.828, -0.1), (-2.828, -2.828, 0.1), (-3.092, -2.538, -0.1), (-3.092, -2.538, 0.1), (-3.326, -2.222, -0.1), (-3.326, -2.222, 0.1), (-3.528, -1.886, -0.1), (-3.528, -1.886, 0.1), (-3.696, -1.531, -0.1), (-3.696, -1.531, 0.1), (-3.828, -1.161, -0.1), (-3.828, -1.161, 0.1), (-3.923, -0.7804, -0.1), (-3.923, -0.7804, 0.1), (-3.981, -0.3921, -0.1), (-3.981, -0.3921, 0.1), (-4.0, -9.537e-07, -0.1), (-4.0, -9.537e-07, 0.1), (-3.981, 0.3921, -0.1), (-3.981, 0.3921, 0.1), (-3.923, 0.7804, -0.1), (-3.923, 0.7804, 0.1), (-3.828, 1.161, -0.1), (-3.828, 1.161, 0.1), (-3.696, 1.531, -0.1), (-3.696, 1.531, 0.1), (-3.528, 1.886, -0.1), (-3.528, 1.886, 0.1), (-3.326, 2.222, -0.1), (-3.326, 2.222, 0.1), (-3.092, 2.538, -0.1), (-3.092, 2.538, 0.1), (-2.828, 2.828, -0.1), (-2.828, 2.828, 0.1), (-2.538, 3.092, -0.1), (-2.538, 3.092, 0.1), (-2.222, 3.326, -0.1), (-2.222, 3.326, 0.1), (-1.886, 3.528, -0.1), (-1.886, 3.528, 0.1), (-1.531, 3.696, -0.1), (-1.531, 3.696, 0.1), (-1.161, 3.828, -0.1), (-1.161, 3.828, 0.1), (-0.7804, 3.923, -0.1), (-0.7804, 3.923, 0.1), (-0.3921, 3.981, -0.1), (-0.3921, 3.981, 0.1)], [], [(0, 1, 3, 2), (2, 3, 5, 4), (4, 5, 7, 6), (6, 7, 9, 8), (8, 9, 11, 10), (10, 11, 13, 12), (12, 13, 15, 14), (14, 15, 17, 16), (16, 17, 19, 18), (18, 19, 21, 20), (20, 21, 23, 22), (22, 23, 25, 24), (24, 25, 27, 26), (26, 27, 29, 28), (28, 29, 31, 30), (30, 31, 33, 32), (32, 33, 35, 34), (34, 35, 37, 36), (36, 37, 39, 38), (38, 39, 41, 40), (40, 41, 43, 42), (42, 43, 45, 44), (44, 45, 47, 46), (46, 47, 49, 48), (48, 49, 51, 50), (50, 51, 53, 52), (52, 53, 55, 54), (54, 55, 57, 56), (56, 57, 59, 58), (58, 59, 61, 60), (60, 61, 63, 62), (62, 63, 65, 64), (64, 65, 67, 66), (66, 67, 69, 68), (68, 69, 71, 70), (70, 71, 73, 72), (72, 73, 75, 74), (74, 75, 77, 76), (76, 77, 79, 78), (78, 79, 81, 80), (80, 81, 83, 82), (82, 83, 85, 84), (84, 85, 87, 86), (86, 87, 89, 88), (88, 89, 91, 90), (90, 91, 93, 92), (92, 93, 95, 94), (94, 95, 97, 96), (96, 97, 99, 98), (98, 99, 101, 100), (100, 101, 103, 102), (102, 103, 105, 104), (104, 105, 107, 106), (106, 107, 109, 108), (108, 109, 111, 110), (110, 111, 113, 112), (112, 113, 115, 114), (114, 115, 117, 116), (116, 117, 119, 118), (118, 119, 121, 120), (120, 121, 123, 122), (122, 123, 125, 124), (3, 1, 127, 125, 123, 121, 119, 117, 115, 113, 111, 109, 107, 105, 103, 101, 99, 97, 95, 93, 91, 89, 87, 85, 83, 81, 79, 77, 75, 73, 71, 69, 67, 65, 63, 61, 59, 57, 55, 53, 51, 49, 47, 45, 43, 41, 39, 37, 35, 33, 31, 29, 27, 25, 23, 21, 19, 17, 15, 13, 11, 9, 7, 5), (126, 127, 1, 0), (124, 125, 127, 126), (0, 2, 4, 6, 8, 10, 12, 14, 16, 18, 20, 22, 24, 26, 28, 30, 32, 34, 36, 38, 40, 42, 44, 46, 48, 50, 52, 54, 56, 58, 60, 62, 64, 66, 68, 70, 72, 74, 76, 78, 80, 82, 84, 86, 88, 90, 92, 94, 96, 98, 100, 102, 104, 106, 108, 110, 112, 114, 116, 118, 120, 122, 124, 126)])
me_cylinder_002.polygons.foreach_set('use_smooth', [True] * 66)
me_cylinder_002.materials.append(mat_material_002)
me_cylinder_002.use_remesh_preserve_volume = False
me_cylinder_002.use_remesh_preserve_attributes = False
me_cylinder_002.use_mirror_vertex_groups = False
me_cylinder_002.update()
me_cylinder_001 = bpy.data.meshes.new('Cylinder.001')
me_cylinder_001.from_pydata([(1.431e-06, 4.0, -0.1), (1.431e-06, 4.0, 0.1), (0.3921, 3.981, -0.1), (0.3921, 3.981, 0.1), (0.7804, 3.923, -0.1), (0.7804, 3.923, 0.1), (1.161, 3.828, -0.1), (1.161, 3.828, 0.1), (1.531, 3.696, -0.1), (1.531, 3.696, 0.1), (1.886, 3.528, -0.1), (1.886, 3.528, 0.1), (2.222, 3.326, -0.1), (2.222, 3.326, 0.1), (2.538, 3.092, -0.1), (2.538, 3.092, 0.1), (2.828, 2.828, -0.1), (2.828, 2.828, 0.1), (3.092, 2.538, -0.1), (3.092, 2.538, 0.1), (3.326, 2.222, -0.1), (3.326, 2.222, 0.1), (3.528, 1.886, -0.1), (3.528, 1.886, 0.1), (3.696, 1.531, -0.1), (3.696, 1.531, 0.1), (3.828, 1.161, -0.1), (3.828, 1.161, 0.1), (3.923, 0.7804, -0.1), (3.923, 0.7804, 0.1), (3.981, 0.3921, -0.1), (3.981, 0.3921, 0.1), (4.0, 2.384e-07, -0.1), (4.0, 2.384e-07, 0.1), (3.981, -0.3921, -0.1), (3.981, -0.3921, 0.1), (3.923, -0.7804, -0.1), (3.923, -0.7804, 0.1), (3.828, -1.161, -0.1), (3.828, -1.161, 0.1), (3.696, -1.531, -0.1), (3.696, -1.531, 0.1), (3.528, -1.886, -0.1), (3.528, -1.886, 0.1), (3.326, -2.222, -0.1), (3.326, -2.222, 0.1), (3.092, -2.538, -0.1), (3.092, -2.538, 0.1), (2.828, -2.828, -0.1), (2.828, -2.828, 0.1), (2.538, -3.092, -0.1), (2.538, -3.092, 0.1), (2.222, -3.326, -0.1), (2.222, -3.326, 0.1), (1.886, -3.528, -0.1), (1.886, -3.528, 0.1), (1.531, -3.696, -0.1), (1.531, -3.696, 0.1), (1.161, -3.828, -0.1), (1.161, -3.828, 0.1), (0.7804, -3.923, -0.1), (0.7804, -3.923, 0.1), (0.3921, -3.981, -0.1), (0.3921, -3.981, 0.1), (-1.431e-06, -4.0, -0.1), (-1.431e-06, -4.0, 0.1), (-0.3921, -3.981, -0.1), (-0.3921, -3.981, 0.1), (-0.7804, -3.923, -0.1), (-0.7804, -3.923, 0.1), (-1.161, -3.828, -0.1), (-1.161, -3.828, 0.1), (-1.531, -3.696, -0.1), (-1.531, -3.696, 0.1), (-1.886, -3.528, -0.1), (-1.886, -3.528, 0.1), (-2.222, -3.326, -0.1), (-2.222, -3.326, 0.1), (-2.538, -3.092, -0.1), (-2.538, -3.092, 0.1), (-2.828, -2.828, -0.1), (-2.828, -2.828, 0.1), (-3.092, -2.538, -0.1), (-3.092, -2.538, 0.1), (-3.326, -2.222, -0.1), (-3.326, -2.222, 0.1), (-3.528, -1.886, -0.1), (-3.528, -1.886, 0.1), (-3.696, -1.531, -0.1), (-3.696, -1.531, 0.1), (-3.828, -1.161, -0.1), (-3.828, -1.161, 0.1), (-3.923, -0.7804, -0.1), (-3.923, -0.7804, 0.1), (-3.981, -0.3921, -0.1), (-3.981, -0.3921, 0.1), (-4.0, -7.153e-07, -0.1), (-4.0, -7.153e-07, 0.1), (-3.981, 0.3921, -0.1), (-3.981, 0.3921, 0.1), (-3.923, 0.7804, -0.1), (-3.923, 0.7804, 0.1), (-3.828, 1.161, -0.1), (-3.828, 1.161, 0.1), (-3.696, 1.531, -0.1), (-3.696, 1.531, 0.1), (-3.528, 1.886, -0.1), (-3.528, 1.886, 0.1), (-3.326, 2.222, -0.1), (-3.326, 2.222, 0.1), (-3.092, 2.538, -0.1), (-3.092, 2.538, 0.1), (-2.828, 2.828, -0.1), (-2.828, 2.828, 0.1), (-2.538, 3.092, -0.1), (-2.538, 3.092, 0.1), (-2.222, 3.326, -0.1), (-2.222, 3.326, 0.1), (-1.886, 3.528, -0.1), (-1.886, 3.528, 0.1), (-1.531, 3.696, -0.1), (-1.531, 3.696, 0.1), (-1.161, 3.828, -0.1), (-1.161, 3.828, 0.1), (-0.7804, 3.923, -0.1), (-0.7804, 3.923, 0.1), (-0.3921, 3.981, -0.1), (-0.3921, 3.981, 0.1)], [], [(0, 1, 3, 2), (2, 3, 5, 4), (4, 5, 7, 6), (6, 7, 9, 8), (8, 9, 11, 10), (10, 11, 13, 12), (12, 13, 15, 14), (14, 15, 17, 16), (16, 17, 19, 18), (18, 19, 21, 20), (20, 21, 23, 22), (22, 23, 25, 24), (24, 25, 27, 26), (26, 27, 29, 28), (28, 29, 31, 30), (30, 31, 33, 32), (32, 33, 35, 34), (34, 35, 37, 36), (36, 37, 39, 38), (38, 39, 41, 40), (40, 41, 43, 42), (42, 43, 45, 44), (44, 45, 47, 46), (46, 47, 49, 48), (48, 49, 51, 50), (50, 51, 53, 52), (52, 53, 55, 54), (54, 55, 57, 56), (56, 57, 59, 58), (58, 59, 61, 60), (60, 61, 63, 62), (62, 63, 65, 64), (64, 65, 67, 66), (66, 67, 69, 68), (68, 69, 71, 70), (70, 71, 73, 72), (72, 73, 75, 74), (74, 75, 77, 76), (76, 77, 79, 78), (78, 79, 81, 80), (80, 81, 83, 82), (82, 83, 85, 84), (84, 85, 87, 86), (86, 87, 89, 88), (88, 89, 91, 90), (90, 91, 93, 92), (92, 93, 95, 94), (94, 95, 97, 96), (96, 97, 99, 98), (98, 99, 101, 100), (100, 101, 103, 102), (102, 103, 105, 104), (104, 105, 107, 106), (106, 107, 109, 108), (108, 109, 111, 110), (110, 111, 113, 112), (112, 113, 115, 114), (114, 115, 117, 116), (116, 117, 119, 118), (118, 119, 121, 120), (120, 121, 123, 122), (122, 123, 125, 124), (3, 1, 127, 125, 123, 121, 119, 117, 115, 113, 111, 109, 107, 105, 103, 101, 99, 97, 95, 93, 91, 89, 87, 85, 83, 81, 79, 77, 75, 73, 71, 69, 67, 65, 63, 61, 59, 57, 55, 53, 51, 49, 47, 45, 43, 41, 39, 37, 35, 33, 31, 29, 27, 25, 23, 21, 19, 17, 15, 13, 11, 9, 7, 5), (126, 127, 1, 0), (124, 125, 127, 126), (0, 2, 4, 6, 8, 10, 12, 14, 16, 18, 20, 22, 24, 26, 28, 30, 32, 34, 36, 38, 40, 42, 44, 46, 48, 50, 52, 54, 56, 58, 60, 62, 64, 66, 68, 70, 72, 74, 76, 78, 80, 82, 84, 86, 88, 90, 92, 94, 96, 98, 100, 102, 104, 106, 108, 110, 112, 114, 116, 118, 120, 122, 124, 126)])
me_cylinder_001.polygons.foreach_set('use_smooth', [True] * 66)
me_cylinder_001.materials.append(mat_material_002)
me_cylinder_001.use_remesh_preserve_volume = False
me_cylinder_001.use_remesh_preserve_attributes = False
me_cylinder_001.use_mirror_vertex_groups = False
me_cylinder_001.update()
me_cylinder = bpy.data.meshes.new('Cylinder')
me_cylinder.from_pydata([(2.565e-06, 4.0, -0.1), (2.565e-06, 4.0, 0.1), (0.3921, 3.981, -0.1), (0.3921, 3.981, 0.1), (0.7804, 3.923, -0.1), (0.7804, 3.923, 0.1), (1.161, 3.828, -0.1), (1.161, 3.828, 0.1), (1.531, 3.696, -0.1), (1.531, 3.696, 0.1), (1.886, 3.528, -0.1), (1.886, 3.528, 0.1), (2.222, 3.326, -0.1), (2.222, 3.326, 0.1), (2.538, 3.092, -0.1), (2.538, 3.092, 0.1), (2.828, 2.828, -0.1), (2.828, 2.828, 0.1), (3.092, 2.538, -0.1), (3.092, 2.538, 0.1), (3.326, 2.222, -0.1), (3.326, 2.222, 0.1), (3.528, 1.886, -0.1), (3.528, 1.886, 0.1), (3.696, 1.531, -0.1), (3.696, 1.531, 0.1), (3.828, 1.161, -0.1), (3.828, 1.161, 0.1), (3.923, 0.7804, -0.1), (3.923, 0.7804, 0.1), (3.981, 0.3921, -0.1), (3.981, 0.3921, 0.1), (4.0, 2.992e-07, -0.1), (4.0, 2.992e-07, 0.1), (3.981, -0.3921, -0.1), (3.981, -0.3921, 0.1), (3.923, -0.7804, -0.1), (3.923, -0.7804, 0.1), (3.828, -1.161, -0.1), (3.828, -1.161, 0.1), (3.696, -1.531, -0.1), (3.696, -1.531, 0.1), (3.528, -1.886, -0.1), (3.528, -1.886, 0.1), (3.326, -2.222, -0.1), (3.326, -2.222, 0.1), (3.092, -2.538, -0.1), (3.092, -2.538, 0.1), (2.828, -2.828, -0.1), (2.828, -2.828, 0.1), (2.538, -3.092, -0.1), (2.538, -3.092, 0.1), (2.222, -3.326, -0.1), (2.222, -3.326, 0.1), (1.886, -3.528, -0.1), (1.886, -3.528, 0.1), (1.531, -3.696, -0.1), (1.531, -3.696, 0.1), (1.161, -3.828, -0.1), (1.161, -3.828, 0.1), (0.7804, -3.923, -0.1), (0.7804, -3.923, 0.1), (0.3921, -3.981, -0.1), (0.3921, -3.981, 0.1), (-6.46e-07, -4.0, -0.1), (-6.46e-07, -4.0, 0.1), (-0.3921, -3.981, -0.1), (-0.3921, -3.981, 0.1), (-0.7804, -3.923, -0.1), (-0.7804, -3.923, 0.1), (-1.161, -3.828, -0.1), (-1.161, -3.828, 0.1), (-1.531, -3.696, -0.1), (-1.531, -3.696, 0.1), (-1.886, -3.528, -0.1), (-1.886, -3.528, 0.1), (-2.222, -3.326, -0.1), (-2.222, -3.326, 0.1), (-2.538, -3.092, -0.1), (-2.538, -3.092, 0.1), (-2.828, -2.828, -0.1), (-2.828, -2.828, 0.1), (-3.092, -2.538, -0.1), (-3.092, -2.538, 0.1), (-3.326, -2.222, -0.1), (-3.326, -2.222, 0.1), (-3.528, -1.886, -0.1), (-3.528, -1.886, 0.1), (-3.696, -1.531, -0.1), (-3.696, -1.531, 0.1), (-3.828, -1.161, -0.1), (-3.828, -1.161, 0.1), (-3.923, -0.7804, -0.1), (-3.923, -0.7804, 0.1), (-3.981, -0.3921, -0.1), (-3.981, -0.3921, 0.1), (-4.0, -9.088e-07, -0.1), (-4.0, -9.088e-07, 0.1), (-3.981, 0.3921, -0.1), (-3.981, 0.3921, 0.1), (-3.923, 0.7804, -0.1), (-3.923, 0.7804, 0.1), (-3.828, 1.161, -0.1), (-3.828, 1.161, 0.1), (-3.696, 1.531, -0.1), (-3.696, 1.531, 0.1), (-3.528, 1.886, -0.1), (-3.528, 1.886, 0.1), (-3.326, 2.222, -0.1), (-3.326, 2.222, 0.1), (-3.092, 2.538, -0.1), (-3.092, 2.538, 0.1), (-2.828, 2.828, -0.1), (-2.828, 2.828, 0.1), (-2.538, 3.092, -0.1), (-2.538, 3.092, 0.1), (-2.222, 3.326, -0.1), (-2.222, 3.326, 0.1), (-1.886, 3.528, -0.1), (-1.886, 3.528, 0.1), (-1.531, 3.696, -0.1), (-1.531, 3.696, 0.1), (-1.161, 3.828, -0.1), (-1.161, 3.828, 0.1), (-0.7804, 3.923, -0.1), (-0.7804, 3.923, 0.1), (-0.3921, 3.981, -0.1), (-0.3921, 3.981, 0.1)], [], [(0, 1, 3, 2), (2, 3, 5, 4), (4, 5, 7, 6), (6, 7, 9, 8), (8, 9, 11, 10), (10, 11, 13, 12), (12, 13, 15, 14), (14, 15, 17, 16), (16, 17, 19, 18), (18, 19, 21, 20), (20, 21, 23, 22), (22, 23, 25, 24), (24, 25, 27, 26), (26, 27, 29, 28), (28, 29, 31, 30), (30, 31, 33, 32), (32, 33, 35, 34), (34, 35, 37, 36), (36, 37, 39, 38), (38, 39, 41, 40), (40, 41, 43, 42), (42, 43, 45, 44), (44, 45, 47, 46), (46, 47, 49, 48), (48, 49, 51, 50), (50, 51, 53, 52), (52, 53, 55, 54), (54, 55, 57, 56), (56, 57, 59, 58), (58, 59, 61, 60), (60, 61, 63, 62), (62, 63, 65, 64), (64, 65, 67, 66), (66, 67, 69, 68), (68, 69, 71, 70), (70, 71, 73, 72), (72, 73, 75, 74), (74, 75, 77, 76), (76, 77, 79, 78), (78, 79, 81, 80), (80, 81, 83, 82), (82, 83, 85, 84), (84, 85, 87, 86), (86, 87, 89, 88), (88, 89, 91, 90), (90, 91, 93, 92), (92, 93, 95, 94), (94, 95, 97, 96), (96, 97, 99, 98), (98, 99, 101, 100), (100, 101, 103, 102), (102, 103, 105, 104), (104, 105, 107, 106), (106, 107, 109, 108), (108, 109, 111, 110), (110, 111, 113, 112), (112, 113, 115, 114), (114, 115, 117, 116), (116, 117, 119, 118), (118, 119, 121, 120), (120, 121, 123, 122), (122, 123, 125, 124), (3, 1, 127, 125, 123, 121, 119, 117, 115, 113, 111, 109, 107, 105, 103, 101, 99, 97, 95, 93, 91, 89, 87, 85, 83, 81, 79, 77, 75, 73, 71, 69, 67, 65, 63, 61, 59, 57, 55, 53, 51, 49, 47, 45, 43, 41, 39, 37, 35, 33, 31, 29, 27, 25, 23, 21, 19, 17, 15, 13, 11, 9, 7, 5), (126, 127, 1, 0), (124, 125, 127, 126), (0, 2, 4, 6, 8, 10, 12, 14, 16, 18, 20, 22, 24, 26, 28, 30, 32, 34, 36, 38, 40, 42, 44, 46, 48, 50, 52, 54, 56, 58, 60, 62, 64, 66, 68, 70, 72, 74, 76, 78, 80, 82, 84, 86, 88, 90, 92, 94, 96, 98, 100, 102, 104, 106, 108, 110, 112, 114, 116, 118, 120, 122, 124, 126)])
me_cylinder.polygons.foreach_set('use_smooth', [True] * 66)
me_cylinder.materials.append(mat_material_002)
me_cylinder.use_remesh_preserve_volume = False
me_cylinder.use_remesh_preserve_attributes = False
me_cylinder.use_mirror_vertex_groups = False
me_cylinder.update()

# ---- objects
ob_cylinder_007 = bpy.data.objects.new('Cylinder.007', me_cylinder_007)
ob_cylinder_006 = bpy.data.objects.new('Cylinder.006', me_cylinder_006)
ob_cylinder_005 = bpy.data.objects.new('Cylinder.005', me_cylinder_005)
ob_cylinder_004 = bpy.data.objects.new('Cylinder.004', me_cylinder_004)
ob_cylinder_003 = bpy.data.objects.new('Cylinder.003', me_cylinder_003)
ob_cylinder_002 = bpy.data.objects.new('Cylinder.002', me_cylinder_002)
ob_cylinder_001 = bpy.data.objects.new('Cylinder.001', me_cylinder_001)
ob_cylinder = bpy.data.objects.new('Cylinder', me_cylinder)
ob_sun = bpy.data.objects.new('Sun', light_sun)
ob_camera = bpy.data.objects.new('Camera', cam_camera)

# ---- transforms, parenting, visibility, modifiers, constraints
ob_cylinder_007.location = (-13.0, -3.0, 11.1)
ob_cylinder_007.lineart.crease_threshold = 0.0
ob_cylinder_006.location = (-2.0, -13.0, 9.1)
ob_cylinder_006.rotation_euler = (0.274, -0.03722, 2.169)
ob_cylinder_006.lineart.crease_threshold = 0.0
ob_cylinder_005.location = (4.0, 10.0, 7.1)
ob_cylinder_005.rotation_euler = (0.274, -0.03722, -0.08728)
ob_cylinder_005.lineart.crease_threshold = 0.0
ob_cylinder_004.location = (4.0, 4.0, 1.1)
ob_cylinder_004.lineart.crease_threshold = 0.0
ob_cylinder_003.location = (-7.0, -5.0, 1.1)
ob_cylinder_003.lineart.crease_threshold = 0.0
ob_cylinder_002.location = (-7.0, 5.0, 4.1)
ob_cylinder_002.lineart.crease_threshold = 0.0
ob_cylinder_001.location = (4.0, -3.0, 6.1)
ob_cylinder_001.lineart.crease_threshold = 0.0
ob_cylinder.location = (-6.477e-07, -2.161e-07, 0.1)
ob_cylinder.lineart.crease_threshold = 0.0
ob_sun.location = (0.0, 0.0, 6.0)
ob_sun.rotation_euler = (3.536, 2.59, -3.693)
ob_sun.lineart.crease_threshold = 0.0
ob_camera.location = (7.481, -6.508, 5.344)
ob_camera.rotation_euler = (1.109, 0.01082, 0.8149)
ob_camera.lock_rotations_4d = False
ob_camera.empty_display_type = 'ARROWS'
ob_camera.color = (0.0, 0.0, 0.0, 0.0)
ob_camera.display_type = 'WIRE'
ob_camera.lineart.crease_threshold = 0.0

# ---- collection membership
col_collection_1.objects.link(ob_cylinder_007)
col_collection_1.objects.link(ob_cylinder_006)
col_collection_1.objects.link(ob_cylinder_005)
col_collection_1.objects.link(ob_cylinder_004)
col_collection_1.objects.link(ob_cylinder_003)
col_collection_1.objects.link(ob_cylinder_002)
col_collection_1.objects.link(ob_cylinder_001)
col_collection_1.objects.link(ob_cylinder)
col_collection_1.objects.link(ob_sun)
col_collection_1.objects.link(ob_camera)

# ---- scene / render settings (as saved in the file)
scene.camera = ob_camera
scene.frame_start = 1; scene.frame_end = 250; scene.frame_set(1)
scene.render.engine = 'BLENDER_EEVEE_NEXT'
scene.render.resolution_percentage = 50
scene.render.dither_intensity = 0.0
scene.cycles.use_denoising = False
scene.cycles.samples = 10
scene.cycles.sampling_pattern = 'TABULATED_SOBOL'
scene.cycles.light_sampling_threshold = 0.0
scene.cycles.use_adaptive_sampling = False
scene.cycles.use_light_tree = False
scene.cycles.blur_glossy = 0.0
scene.cycles.pixel_filter_type = 'GAUSSIAN'
scene.cycles.sample_clamp_indirect = 0.0
scene.view_settings.view_transform = 'Standard'
bpy.context.view_layer.update()
